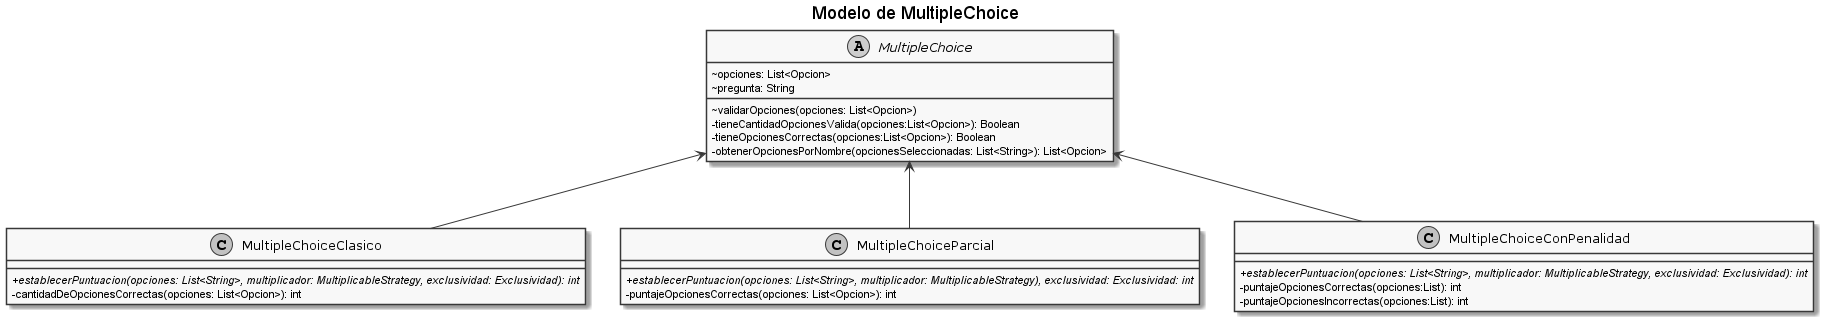

The diagram above was rendered by PlantUML. Its source (embedded in the PNG):
@startuml
!include vista.iuml
title Modelo de MultipleChoice

abstract class MultipleChoice{
    ~ opciones: List<Opcion>
    ~ pregunta: String
    ~ validarOpciones(opciones: List<Opcion>)
    - tieneCantidadOpcionesValida(opciones:List<Opcion>): Boolean
    - tieneOpcionesCorrectas(opciones:List<Opcion>): Boolean
    - obtenerOpcionesPorNombre(opcionesSeleccionadas: List<String>): List<Opcion>
}


class MultipleChoiceClasico{
    {abstract} + establecerPuntuacion(opciones: List<String>, multiplicador: MultiplicableStrategy, exclusividad: Exclusividad): int
    - cantidadDeOpcionesCorrectas(opciones: List<Opcion>): int
}

class MultipleChoiceParcial{
    {abstract} + establecerPuntuacion(opciones: List<String>, multiplicador: MultiplicableStrategy), exclusividad: Exclusividad: int
    - puntajeOpcionesCorrectas(opciones: List<Opcion>): int
}

class MultipleChoiceConPenalidad{
    {abstract} + establecerPuntuacion(opciones: List<String>, multiplicador: MultiplicableStrategy, exclusividad: Exclusividad): int
    - puntajeOpcionesCorrectas(opciones:List): int
    - puntajeOpcionesIncorrectas(opciones:List): int
}


MultipleChoice <-- MultipleChoiceClasico

MultipleChoice <-- MultipleChoiceConPenalidad

MultipleChoice <-- MultipleChoiceParcial

@enduml